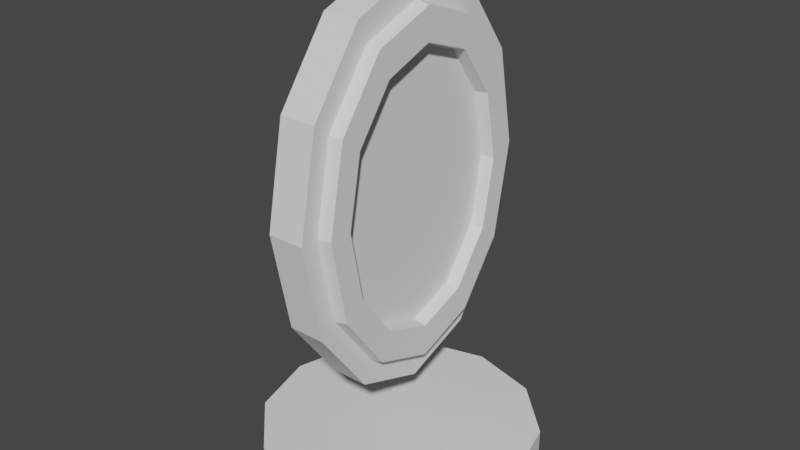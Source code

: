 # Source: Mirror.blend  (saved by Blender 2.81.16; exported with 4.5.12 LTS)
import bpy
from mathutils import Matrix  # noqa: F401  (used for matrix-valued properties, if any)

bpy.ops.wm.read_factory_settings(use_empty=True)
scene = bpy.context.scene
scene.name = 'Scene'

# ---- collections
col_collection = bpy.data.collections.new('Collection'); scene.collection.children.link(col_collection)

# ---- world
world_world = bpy.data.worlds.new('World'); scene.world = world_world
world_world.use_nodes = True; world_world.node_tree.nodes.clear()
_N = world_world.node_tree.nodes; _L = world_world.node_tree.links
n0 = _N.new('ShaderNodeOutputWorld'); n0.name = 'World Output'; n0.location = (300, 300)
n1 = _N.new('ShaderNodeBackground'); n1.name = 'Background'; n1.location = (10, 300)
n1.inputs[0].default_value = (0.05088, 0.05088, 0.05088, 1.0)
_L.new(n1.outputs[0], n0.inputs[0])
n0.is_active_output = True
world_world.color = (0.05088, 0.05088, 0.05088)
world_world.use_sun_shadow = False
world_world.sun_shadow_jitter_overblur = 0.0

# ---- meshes
me_cylinder = bpy.data.meshes.new('Cylinder')
me_cylinder.from_pydata([(0.0, 1.0, -0.03306), (0.0, 1.0, 0.134), (0.5, 0.866, -0.03306), (0.5, 0.866, 0.134), (0.866, 0.5, -0.03306), (0.866, 0.5, 0.134), (1.0, -4.371e-08, -0.03306), (1.0, -4.371e-08, 0.134), (0.866, -0.5, -0.03306), (0.866, -0.5, 0.134), (0.5, -0.866, -0.03306), (0.5, -0.866, 0.134), (1.51e-07, -1.0, -0.03306), (1.51e-07, -1.0, 0.134), (-0.5, -0.866, -0.03306), (-0.5, -0.866, 0.134), (-0.866, -0.5, -0.03306), (-0.866, -0.5, 0.134), (-1.0, -4.649e-07, -0.03306), (-1.0, -4.649e-07, 0.134), (-0.866, 0.5, -0.03306), (-0.866, 0.5, 0.134), (-0.5, 0.866, -0.03306), (-0.5, 0.866, 0.134), (-2.235e-08, -1.54e-07, 0.134), (-0.1275, -0.4275, 0.9666), (0.1275, -4.89e-08, 0.7495), (-0.1275, -5.284e-08, 0.8099), (0.1275, 0.4496, 0.9143), (-0.1275, 0.4275, 0.9666), (0.1275, 0.7787, 1.365), (-0.1275, 0.7404, 1.395), (0.1275, 0.8991, 1.98), (-0.1275, 0.855, 1.98), (0.1275, -0.4496, 0.9143), (-0.1275, -0.7404, 1.395), (0.1275, -0.7787, 1.365), (-0.1275, -0.855, 1.98), (0.1275, -0.8991, 1.98), (-0.1275, -0.7404, 2.564), (0.1275, -0.7787, 2.595), (-0.1275, -0.4275, 2.993), (0.1275, -0.4496, 3.045), (-0.1275, -4.13e-07, 3.149), (0.1275, -4.276e-07, 3.21), (-0.1275, 0.4275, 2.993), (0.1275, 0.4496, 3.045), (-0.1275, 0.7404, 2.564), (0.1275, 0.7787, 2.595), (0.1308, -1.034, 1.98), (0.1308, -0.8953, 1.272), (-0.1308, -0.8953, 1.272), (-0.1308, -1.034, 1.98), (0.1308, -0.5169, 0.7547), (-0.1308, -0.5169, 0.7547), (0.1308, -3.609e-08, 0.5652), (-0.1308, -3.609e-08, 0.5652), (0.1308, 0.5169, 0.7547), (-0.1308, 0.5169, 0.7547), (0.1308, 0.8953, 1.272), (-0.1308, 0.8953, 1.272), (-0.1308, 1.034, 1.98), (0.1308, 1.034, 1.98), (-0.1308, -0.8953, 2.687), (0.1308, -0.8953, 2.687), (-0.1308, -0.5169, 3.205), (0.1308, -0.5169, 3.205), (-0.1308, -4.715e-07, 3.394), (0.1308, -4.715e-07, 3.394), (-0.1308, 0.5169, 3.205), (0.1308, 0.5169, 3.205), (-0.1308, 0.8953, 2.687), (0.1308, 0.8953, 2.687), (0.1275, -0.707, 1.98), (0.1275, -0.6123, 1.496), (0.1275, -0.3535, 1.142), (0.1275, -6.613e-08, 1.012), (0.1275, 0.3535, 1.142), (0.1275, 0.6123, 1.496), (0.1275, 0.707, 1.98), (0.1275, -0.6123, 2.463), (0.1275, -0.3535, 2.817), (0.1275, -3.639e-07, 2.947), (0.1275, 0.3535, 2.817), (0.1275, 0.6123, 2.463), (0.2224, -0.8857, 1.98), (0.2224, -0.767, 1.374), (0.2224, -0.4428, 0.9302), (0.2224, -5.01e-08, 0.7679), (0.2224, 0.4428, 0.9302), (0.2224, 0.767, 1.374), (0.2224, 0.8857, 1.98), (0.2224, -0.767, 2.585), (0.2224, -0.4428, 3.029), (0.2224, -4.232e-07, 3.191), (0.2224, 0.4428, 3.029), (0.2224, 0.767, 2.585), (0.2224, -0.7193, 1.98), (0.2224, -0.6229, 1.488), (0.2224, -0.3597, 1.127), (0.2224, -6.495e-08, 0.9955), (0.2224, 0.3597, 1.127), (0.2224, 0.6229, 1.488), (0.2224, 0.7193, 1.98), (0.2224, -0.6229, 2.472), (0.2224, -0.3597, 2.832), (0.2224, -3.679e-07, 2.964), (0.2224, 0.3597, 2.832), (0.2224, 0.6229, 2.472)], [], [(0, 1, 3, 2), (2, 3, 5, 4), (4, 5, 7, 6), (6, 7, 9, 8), (8, 9, 11, 10), (10, 11, 13, 12), (12, 13, 15, 14), (14, 15, 17, 16), (16, 17, 19, 18), (18, 19, 21, 20), (1, 23, 24), (20, 21, 23, 22), (22, 23, 1, 0), (3, 1, 24), (7, 5, 24), (23, 21, 24), (5, 3, 24), (21, 19, 24), (19, 17, 24), (17, 15, 24), (15, 13, 24), (13, 11, 24), (11, 9, 24), (9, 7, 24), (47, 45, 69, 71), (30, 28, 57, 59), (40, 42, 66, 64), (41, 39, 63, 65), (35, 25, 54, 51), (44, 46, 70, 68), (27, 29, 58, 56), (31, 33, 61, 60), (34, 36, 50, 53), (45, 43, 67, 69), (34, 26, 88, 87), (28, 26, 55, 57), (48, 32, 62, 72), (27, 25, 35, 37, 39, 41, 43, 45, 47, 33, 31, 29), (58, 57, 55, 56), (60, 59, 57, 58), (61, 62, 59, 60), (56, 55, 53, 54), (54, 53, 50, 51), (51, 50, 49, 52), (52, 49, 64, 63), (63, 64, 66, 65), (65, 66, 68, 67), (67, 68, 70, 69), (69, 70, 72, 71), (71, 72, 62, 61), (26, 34, 53, 55), (29, 31, 60, 58), (46, 48, 72, 70), (25, 27, 56, 54), (43, 41, 65, 67), (36, 38, 49, 50), (42, 44, 68, 66), (37, 35, 51, 52), (39, 37, 52, 63), (33, 47, 71, 61), (32, 30, 59, 62), (38, 40, 64, 49), (76, 77, 78, 79, 84, 83, 82, 81, 80, 73, 74, 75), (73, 80, 104, 97), (28, 30, 90, 89), (42, 40, 92, 93), (79, 78, 102, 103), (46, 44, 94, 95), (78, 77, 101, 102), (84, 79, 103, 108), (36, 34, 87, 86), (77, 76, 100, 101), (32, 48, 96, 91), (26, 28, 89, 88), (87, 88, 100, 99), (91, 96, 108, 103), (89, 90, 102, 101), (86, 87, 99, 98), (96, 95, 107, 108), (88, 89, 101, 100), (85, 86, 98, 97), (90, 91, 103, 102), (95, 94, 106, 107), (94, 93, 105, 106), (93, 92, 104, 105), (92, 85, 97, 104), (80, 81, 105, 104), (48, 46, 95, 96), (74, 73, 97, 98), (38, 36, 86, 85), (81, 82, 106, 105), (75, 74, 98, 99), (44, 42, 93, 94), (82, 83, 107, 106), (76, 75, 99, 100), (30, 32, 91, 90), (83, 84, 108, 107), (40, 38, 85, 92)])
_uv = me_cylinder.uv_layers.new(name='UVMap')
_uv.uv.foreach_set('vector', [1.0, 0.5, 1.0, 1.0, 0.9167, 1.0, 0.9167, 0.5, 0.9167, 0.5, 0.9167, 1.0, 0.8333, 1.0, 0.8333, 0.5, 0.8333, 0.5, 0.8333, 1.0, 0.75, 1.0, 0.75, 0.5, 0.75, 0.5, 0.75, 1.0, 0.6667, 1.0, 0.6667, 0.5, 0.6667, 0.5, 0.6667, 1.0, 0.5833, 1.0, 0.5833, 0.5, 0.5833, 0.5, 0.5833, 1.0, 0.5, 1.0, 0.5, 0.5, 0.5, 0.5, 0.5, 1.0, 0.4167, 1.0, 0.4167, 0.5, 0.4167, 0.5, 0.4167, 1.0, 0.3333, 1.0, 0.3333, 0.5, 0.3333, 0.5, 0.3333, 1.0, 0.25, 1.0, 0.25, 0.5, 0.25, 0.5, 0.25, 1.0, 0.1667, 1.0, 0.1667, 0.5, 7.451e-08, 1.0, 0.08333, 1.0, 7.451e-08, 1.0, 0.1667, 0.5, 0.1667, 1.0, 0.08333, 1.0, 0.08333, 0.5, 0.08333, 0.5, 0.08333, 1.0, 7.451e-08, 1.0, 7.451e-08, 0.5, 0.9167, 1.0, 1.0, 1.0, 0.9167, 1.0, 0.75, 1.0, 0.8333, 1.0, 0.75, 1.0, 0.08333, 1.0, 0.1667, 1.0, 0.08333, 1.0, 0.8333, 1.0, 0.9167, 1.0, 0.8333, 1.0, 0.1667, 1.0, 0.25, 1.0, 0.1667, 1.0, 0.25, 1.0, 0.3333, 1.0, 0.25, 1.0, 0.3333, 1.0, 0.4167, 1.0, 0.3333, 1.0, 0.4167, 1.0, 0.5, 1.0, 0.4167, 1.0, 0.5, 1.0, 0.5833, 1.0, 0.5, 1.0, 0.5833, 1.0, 0.6667, 1.0, 0.5833, 1.0, 0.6667, 1.0, 0.75, 1.0, 0.6667, 1.0, 0.63, 0.4578, 0.5422, 0.37, 0.5422, 0.37, 0.63, 0.4578, 0.37, 0.4578, 0.4578, 0.37, 0.4578, 0.37, 0.37, 0.4578, 0.13, 0.04215, 0.04215, 0.13, 0.04215, 0.13, 0.13, 0.04215, 0.5422, 0.13, 0.63, 0.04215, 0.63, 0.04215, 0.5422, 0.13, 0.87, 0.04215, 0.9578, 0.13, 0.9578, 0.13, 0.87, 0.04215, 0.01, 0.25, 0.04215, 0.37, 0.04215, 0.37, 0.01, 0.25, 0.99, 0.25, 0.9578, 0.37, 0.9578, 0.37, 0.99, 0.25, 0.87, 0.4578, 0.75, 0.49, 0.75, 0.49, 0.87, 0.4578, 0.4578, 0.13, 0.37, 0.04215, 0.37, 0.04215, 0.4578, 0.13, 0.5422, 0.37, 0.51, 0.25, 0.51, 0.25, 0.5422, 0.37, 0.4578, 0.13, 0.49, 0.25, 0.49, 0.25, 0.4578, 0.13, 0.4578, 0.37, 0.49, 0.25, 0.49, 0.25, 0.4578, 0.37, 0.13, 0.4578, 0.25, 0.49, 0.25, 0.49, 0.13, 0.4578, 0.99, 0.25, 0.9578, 0.13, 0.87, 0.04215, 0.75, 0.01, 0.63, 0.04215, 0.5422, 0.13, 0.51, 0.25, 0.5422, 0.37, 0.63, 0.4578, 0.75, 0.49, 0.87, 0.4578, 0.9578, 0.37, 1.0, 0.5, 1.0, 1.0, 0.9167, 1.0, 0.9167, 0.5, 0.9167, 0.5, 0.9167, 1.0, 0.8333, 1.0, 0.8333, 0.5, 0.8333, 0.5, 0.8333, 1.0, 0.75, 1.0, 0.75, 0.5, 0.75, 0.5, 0.75, 1.0, 0.6667, 1.0, 0.6667, 0.5, 0.6667, 0.5, 0.6667, 1.0, 0.5833, 1.0, 0.5833, 0.5, 0.5833, 0.5, 0.5833, 1.0, 0.5, 1.0, 0.5, 0.5, 0.5, 0.5, 0.5, 1.0, 0.4167, 1.0, 0.4167, 0.5, 0.4167, 0.5, 0.4167, 1.0, 0.3333, 1.0, 0.3333, 0.5, 0.3333, 0.5, 0.3333, 1.0, 0.25, 1.0, 0.25, 0.5, 0.25, 0.5, 0.25, 1.0, 0.1667, 1.0, 0.1667, 0.5, 0.1667, 0.5, 0.1667, 1.0, 0.08333, 1.0, 0.08333, 0.5, 0.08333, 0.5, 0.08333, 1.0, 7.451e-08, 1.0, 7.451e-08, 0.5, 0.49, 0.25, 0.4578, 0.13, 0.4578, 0.13, 0.49, 0.25, 0.9578, 0.37, 0.87, 0.4578, 0.87, 0.4578, 0.9578, 0.37, 0.04215, 0.37, 0.13, 0.4578, 0.13, 0.4578, 0.04215, 0.37, 0.9578, 0.13, 0.99, 0.25, 0.99, 0.25, 0.9578, 0.13, 0.51, 0.25, 0.5422, 0.13, 0.5422, 0.13, 0.51, 0.25, 0.37, 0.04215, 0.25, 0.01, 0.25, 0.01, 0.37, 0.04215, 0.04215, 0.13, 0.01, 0.25, 0.01, 0.25, 0.04215, 0.13, 0.75, 0.01, 0.87, 0.04215, 0.87, 0.04215, 0.75, 0.01, 0.63, 0.04215, 0.75, 0.01, 0.75, 0.01, 0.63, 0.04215, 0.75, 0.49, 0.63, 0.4578, 0.63, 0.4578, 0.75, 0.49, 0.25, 0.49, 0.37, 0.4578, 0.37, 0.4578, 0.25, 0.49, 0.25, 0.01, 0.13, 0.04215, 0.13, 0.04215, 0.25, 0.01, 0.49, 0.25, 0.4578, 0.37, 0.37, 0.4578, 0.25, 0.49, 0.13, 0.4578, 0.04215, 0.37, 0.01, 0.25, 0.04215, 0.13, 0.13, 0.04215, 0.25, 0.01, 0.37, 0.04215, 0.4578, 0.13, 0.25, 0.01, 0.13, 0.04215, 0.13, 0.04215, 0.25, 0.01, 0.4578, 0.37, 0.37, 0.4578, 0.37, 0.4578, 0.4578, 0.37, 0.04215, 0.13, 0.13, 0.04215, 0.13, 0.04215, 0.04215, 0.13, 0.25, 0.49, 0.37, 0.4578, 0.37, 0.4578, 0.25, 0.49, 0.04215, 0.37, 0.01, 0.25, 0.01, 0.25, 0.04215, 0.37, 0.37, 0.4578, 0.4578, 0.37, 0.4578, 0.37, 0.37, 0.4578, 0.13, 0.4578, 0.25, 0.49, 0.25, 0.49, 0.13, 0.4578, 0.37, 0.04215, 0.4578, 0.13, 0.4578, 0.13, 0.37, 0.04215, 0.4578, 0.37, 0.49, 0.25, 0.49, 0.25, 0.4578, 0.37, 0.25, 0.49, 0.13, 0.4578, 0.13, 0.4578, 0.25, 0.49, 0.49, 0.25, 0.4578, 0.37, 0.4578, 0.37, 0.49, 0.25, 0.4578, 0.13, 0.49, 0.25, 0.49, 0.25, 0.4578, 0.13, 0.25, 0.49, 0.13, 0.4578, 0.13, 0.4578, 0.25, 0.49, 0.4578, 0.37, 0.37, 0.4578, 0.37, 0.4578, 0.4578, 0.37, 0.37, 0.04215, 0.4578, 0.13, 0.4578, 0.13, 0.37, 0.04215, 0.13, 0.4578, 0.04215, 0.37, 0.04215, 0.37, 0.13, 0.4578, 0.49, 0.25, 0.4578, 0.37, 0.4578, 0.37, 0.49, 0.25, 0.25, 0.01, 0.37, 0.04215, 0.37, 0.04215, 0.25, 0.01, 0.37, 0.4578, 0.25, 0.49, 0.25, 0.49, 0.37, 0.4578, 0.04215, 0.37, 0.01, 0.25, 0.01, 0.25, 0.04215, 0.37, 0.01, 0.25, 0.04215, 0.13, 0.04215, 0.13, 0.01, 0.25, 0.04215, 0.13, 0.13, 0.04215, 0.13, 0.04215, 0.04215, 0.13, 0.13, 0.04215, 0.25, 0.01, 0.25, 0.01, 0.13, 0.04215, 0.13, 0.04215, 0.04215, 0.13, 0.04215, 0.13, 0.13, 0.04215, 0.13, 0.4578, 0.04215, 0.37, 0.04215, 0.37, 0.13, 0.4578, 0.37, 0.04215, 0.25, 0.01, 0.25, 0.01, 0.37, 0.04215, 0.25, 0.01, 0.37, 0.04215, 0.37, 0.04215, 0.25, 0.01, 0.04215, 0.13, 0.01, 0.25, 0.01, 0.25, 0.04215, 0.13, 0.4578, 0.13, 0.37, 0.04215, 0.37, 0.04215, 0.4578, 0.13, 0.01, 0.25, 0.04215, 0.13, 0.04215, 0.13, 0.01, 0.25, 0.01, 0.25, 0.04215, 0.37, 0.04215, 0.37, 0.01, 0.25, 0.49, 0.25, 0.4578, 0.13, 0.4578, 0.13, 0.49, 0.25, 0.37, 0.4578, 0.25, 0.49, 0.25, 0.49, 0.37, 0.4578, 0.04215, 0.37, 0.13, 0.4578, 0.13, 0.4578, 0.04215, 0.37, 0.13, 0.04215, 0.25, 0.01, 0.25, 0.01, 0.13, 0.04215])
me_cylinder.use_remesh_fix_poles = True
me_cylinder.use_remesh_preserve_attributes = False
me_cylinder.use_mirror_vertex_groups = False
me_cylinder.update()

# ---- objects
ob_cylinder = bpy.data.objects.new('Cylinder', me_cylinder)

# ---- transforms, parenting, visibility, modifiers, constraints
ob_cylinder.location = (0.0, 0.0, 0.0)
ob_cylinder.lineart.crease_threshold = 0.0

# ---- collection membership
col_collection.objects.link(ob_cylinder)

# ---- scene / render settings (as saved in the file)
scene.frame_start = 1; scene.frame_end = 250; scene.frame_set(1)
scene.render.engine = 'BLENDER_EEVEE_NEXT'
scene.cycles.use_denoising = False
scene.cycles.samples = 128
scene.cycles.sampling_pattern = 'TABULATED_SOBOL'
scene.cycles.use_adaptive_sampling = False
scene.cycles.use_light_tree = False
scene.view_settings.view_transform = 'Filmic'
bpy.context.view_layer.update()

# ---- added for rendering (the .blend has no active camera and no usable light): camera, sun
cam_auto = bpy.data.cameras.new('AutoCamera')
cam_auto.lens = 50.0
cam_auto.sensor_width = 36.0
cam_auto.clip_end = 1000.0
ob_auto_camera = bpy.data.objects.new('AutoCamera', cam_auto)
scene.collection.objects.link(ob_auto_camera)
ob_auto_camera.location = (4.1398, -4.96776, 4.99231)
ob_auto_camera.rotation_euler = (1.09748, -7.21219e-08, 0.694738)
scene.camera = ob_auto_camera
light_auto_sun = bpy.data.lights.new('AutoSun', 'SUN')
light_auto_sun.energy = 3.0
light_auto_sun.angle = 0.0523599
ob_auto_sun = bpy.data.objects.new('AutoSun', light_auto_sun)
scene.collection.objects.link(ob_auto_sun)
ob_auto_sun.rotation_euler = (0.872665, 0.174533, 0.523599)
bpy.context.view_layer.update()
